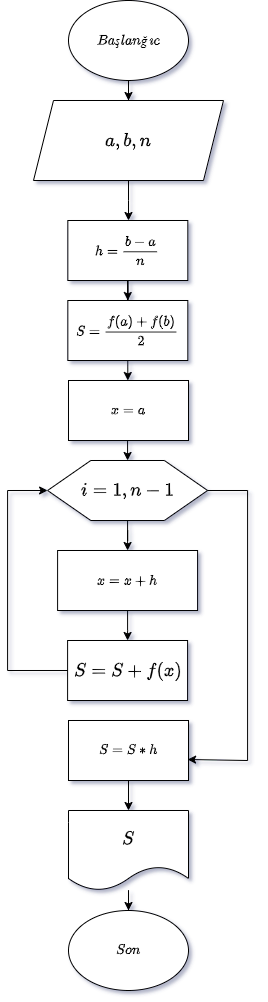

The diagram above was exported from draw.io. Its source (the exported page's mxGraphModel, read from the mxfile embedded in the PNG):
<mxGraphModel dx="567" dy="508" grid="1" gridSize="10" guides="1" tooltips="1" connect="1" arrows="1" fold="1" page="1" pageScale="1" pageWidth="827" pageHeight="1169" math="1" shadow="0">
  <root>
    <mxCell id="-tFiBGW0qEfA1z0ga1Bk-0" />
    <mxCell id="-tFiBGW0qEfA1z0ga1Bk-1" parent="-tFiBGW0qEfA1z0ga1Bk-0" />
    <mxCell id="-tFiBGW0qEfA1z0ga1Bk-2" value="" style="edgeStyle=orthogonalEdgeStyle;rounded=0;orthogonalLoop=1;jettySize=auto;html=1;fontSize=16;" edge="1" parent="-tFiBGW0qEfA1z0ga1Bk-1" source="-tFiBGW0qEfA1z0ga1Bk-3" target="-tFiBGW0qEfA1z0ga1Bk-5">
      <mxGeometry relative="1" as="geometry" />
    </mxCell>
    <mxCell id="-tFiBGW0qEfA1z0ga1Bk-3" value="$$Başlanğıc$$" style="ellipse;whiteSpace=wrap;html=1;" vertex="1" parent="-tFiBGW0qEfA1z0ga1Bk-1">
      <mxGeometry x="340" y="10" width="120" height="80" as="geometry" />
    </mxCell>
    <mxCell id="-tFiBGW0qEfA1z0ga1Bk-4" style="edgeStyle=orthogonalEdgeStyle;rounded=0;orthogonalLoop=1;jettySize=auto;html=1;fontSize=16;" edge="1" parent="-tFiBGW0qEfA1z0ga1Bk-1" source="-tFiBGW0qEfA1z0ga1Bk-5">
      <mxGeometry relative="1" as="geometry">
        <mxPoint x="400" y="230" as="targetPoint" />
      </mxGeometry>
    </mxCell>
    <mxCell id="-tFiBGW0qEfA1z0ga1Bk-5" value="$$a,b,n$$" style="shape=parallelogram;perimeter=parallelogramPerimeter;whiteSpace=wrap;fixedSize=1;fontStyle=2;html=1;fontSize=16;" vertex="1" parent="-tFiBGW0qEfA1z0ga1Bk-1">
      <mxGeometry x="305" y="110" width="190" height="80" as="geometry" />
    </mxCell>
    <mxCell id="-tFiBGW0qEfA1z0ga1Bk-6" value="" style="edgeStyle=orthogonalEdgeStyle;rounded=0;orthogonalLoop=1;jettySize=auto;html=1;fontSize=16;" edge="1" parent="-tFiBGW0qEfA1z0ga1Bk-1" source="-tFiBGW0qEfA1z0ga1Bk-7" target="-tFiBGW0qEfA1z0ga1Bk-9">
      <mxGeometry relative="1" as="geometry" />
    </mxCell>
    <mxCell id="-tFiBGW0qEfA1z0ga1Bk-7" value="$$i = 1 , n-1$$" style="verticalLabelPosition=middle;verticalAlign=middle;shape=hexagon;perimeter=hexagonPerimeter2;arcSize=6;size=0.27;labelPosition=center;align=center;fontSize=16;html=1;" vertex="1" parent="-tFiBGW0qEfA1z0ga1Bk-1">
      <mxGeometry x="319.09" y="470" width="160" height="60" as="geometry" />
    </mxCell>
    <mxCell id="-tFiBGW0qEfA1z0ga1Bk-8" value="" style="edgeStyle=orthogonalEdgeStyle;rounded=0;orthogonalLoop=1;jettySize=auto;html=1;fontSize=16;" edge="1" parent="-tFiBGW0qEfA1z0ga1Bk-1" source="-tFiBGW0qEfA1z0ga1Bk-9">
      <mxGeometry relative="1" as="geometry">
        <mxPoint x="399.0900000000001" y="650" as="targetPoint" />
      </mxGeometry>
    </mxCell>
    <mxCell id="-tFiBGW0qEfA1z0ga1Bk-9" value="$$x=x+h$$" style="rounded=0;whiteSpace=wrap;html=1;fontSize=12;" vertex="1" parent="-tFiBGW0qEfA1z0ga1Bk-1">
      <mxGeometry x="329.09" y="560" width="140" height="60" as="geometry" />
    </mxCell>
    <mxCell id="-tFiBGW0qEfA1z0ga1Bk-10" value="$$S=S+f(x)$$" style="rounded=0;html=1;fontSize=16;" vertex="1" parent="-tFiBGW0qEfA1z0ga1Bk-1">
      <mxGeometry x="339.09" y="650" width="120" height="60" as="geometry" />
    </mxCell>
    <mxCell id="-tFiBGW0qEfA1z0ga1Bk-11" value="" style="edgeStyle=orthogonalEdgeStyle;rounded=0;orthogonalLoop=1;jettySize=auto;fontSize=16;html=1;" edge="1" parent="-tFiBGW0qEfA1z0ga1Bk-1" source="-tFiBGW0qEfA1z0ga1Bk-12" target="-tFiBGW0qEfA1z0ga1Bk-13">
      <mxGeometry relative="1" as="geometry" />
    </mxCell>
    <mxCell id="-tFiBGW0qEfA1z0ga1Bk-12" value="$$S$$" style="shape=document;whiteSpace=wrap;boundedLbl=1;fontSize=16;html=1;" vertex="1" parent="-tFiBGW0qEfA1z0ga1Bk-1">
      <mxGeometry x="340" y="820" width="120" height="80" as="geometry" />
    </mxCell>
    <mxCell id="-tFiBGW0qEfA1z0ga1Bk-13" value="$$Son$$" style="ellipse;whiteSpace=wrap;html=1;" vertex="1" parent="-tFiBGW0qEfA1z0ga1Bk-1">
      <mxGeometry x="340" y="920" width="120" height="80" as="geometry" />
    </mxCell>
    <mxCell id="-tFiBGW0qEfA1z0ga1Bk-14" value="" style="endArrow=none;html=1;rounded=0;exitX=1;exitY=0.5;exitDx=0;exitDy=0;" edge="1" parent="-tFiBGW0qEfA1z0ga1Bk-1" source="-tFiBGW0qEfA1z0ga1Bk-7">
      <mxGeometry width="50" height="50" relative="1" as="geometry">
        <mxPoint x="589.09" y="550" as="sourcePoint" />
        <mxPoint x="519.09" y="500" as="targetPoint" />
      </mxGeometry>
    </mxCell>
    <mxCell id="-tFiBGW0qEfA1z0ga1Bk-15" value="" style="endArrow=none;html=1;rounded=0;" edge="1" parent="-tFiBGW0qEfA1z0ga1Bk-1">
      <mxGeometry width="50" height="50" relative="1" as="geometry">
        <mxPoint x="519.09" y="770" as="sourcePoint" />
        <mxPoint x="519.09" y="500" as="targetPoint" />
      </mxGeometry>
    </mxCell>
    <mxCell id="-tFiBGW0qEfA1z0ga1Bk-16" value="" style="endArrow=classic;html=1;rounded=0;" edge="1" parent="-tFiBGW0qEfA1z0ga1Bk-1" target="-tFiBGW0qEfA1z0ga1Bk-7">
      <mxGeometry width="50" height="50" relative="1" as="geometry">
        <mxPoint x="279.09" y="500" as="sourcePoint" />
        <mxPoint x="319.09" y="620" as="targetPoint" />
      </mxGeometry>
    </mxCell>
    <mxCell id="-tFiBGW0qEfA1z0ga1Bk-17" style="edgeStyle=orthogonalEdgeStyle;rounded=0;orthogonalLoop=1;jettySize=auto;html=1;entryX=0.5;entryY=0;entryDx=0;entryDy=0;" edge="1" parent="-tFiBGW0qEfA1z0ga1Bk-1" source="-tFiBGW0qEfA1z0ga1Bk-18" target="-tFiBGW0qEfA1z0ga1Bk-20">
      <mxGeometry relative="1" as="geometry" />
    </mxCell>
    <mxCell id="-tFiBGW0qEfA1z0ga1Bk-18" value="$$h = \frac{b-a}{n}$$" style="rounded=0;whiteSpace=wrap;html=1;" vertex="1" parent="-tFiBGW0qEfA1z0ga1Bk-1">
      <mxGeometry x="339.33" y="230" width="120" height="60" as="geometry" />
    </mxCell>
    <mxCell id="-tFiBGW0qEfA1z0ga1Bk-19" value="" style="edgeStyle=orthogonalEdgeStyle;rounded=0;orthogonalLoop=1;jettySize=auto;html=1;" edge="1" parent="-tFiBGW0qEfA1z0ga1Bk-1" source="-tFiBGW0qEfA1z0ga1Bk-20" target="-tFiBGW0qEfA1z0ga1Bk-25">
      <mxGeometry relative="1" as="geometry" />
    </mxCell>
    <mxCell id="-tFiBGW0qEfA1z0ga1Bk-20" value="$$S = \frac{f(a)+f(b)}{2}$$" style="rounded=0;whiteSpace=wrap;html=1;" vertex="1" parent="-tFiBGW0qEfA1z0ga1Bk-1">
      <mxGeometry x="339.33" y="310" width="120" height="60" as="geometry" />
    </mxCell>
    <mxCell id="-tFiBGW0qEfA1z0ga1Bk-21" style="edgeStyle=orthogonalEdgeStyle;rounded=0;orthogonalLoop=1;jettySize=auto;html=1;entryX=0.5;entryY=0;entryDx=0;entryDy=0;" edge="1" parent="-tFiBGW0qEfA1z0ga1Bk-1">
      <mxGeometry relative="1" as="geometry">
        <mxPoint x="399.09" y="470" as="targetPoint" />
        <mxPoint x="399.09" y="449.9999999999998" as="sourcePoint" />
      </mxGeometry>
    </mxCell>
    <mxCell id="-tFiBGW0qEfA1z0ga1Bk-22" value="" style="endArrow=none;html=1;rounded=0;entryX=0;entryY=0.5;entryDx=0;entryDy=0;" edge="1" parent="-tFiBGW0qEfA1z0ga1Bk-1" target="-tFiBGW0qEfA1z0ga1Bk-10">
      <mxGeometry width="50" height="50" relative="1" as="geometry">
        <mxPoint x="279.09" y="680" as="sourcePoint" />
        <mxPoint x="319.09" y="660" as="targetPoint" />
      </mxGeometry>
    </mxCell>
    <mxCell id="-tFiBGW0qEfA1z0ga1Bk-23" value="" style="endArrow=none;html=1;rounded=0;" edge="1" parent="-tFiBGW0qEfA1z0ga1Bk-1">
      <mxGeometry width="50" height="50" relative="1" as="geometry">
        <mxPoint x="279.09" y="680" as="sourcePoint" />
        <mxPoint x="279.09" y="500" as="targetPoint" />
      </mxGeometry>
    </mxCell>
    <mxCell id="-tFiBGW0qEfA1z0ga1Bk-24" value="" style="endArrow=classic;html=1;rounded=0;entryX=1;entryY=0.5;entryDx=0;entryDy=0;" edge="1" parent="-tFiBGW0qEfA1z0ga1Bk-1">
      <mxGeometry width="50" height="50" relative="1" as="geometry">
        <mxPoint x="519.09" y="770" as="sourcePoint" />
        <mxPoint x="459.09" y="769" as="targetPoint" />
      </mxGeometry>
    </mxCell>
    <mxCell id="-tFiBGW0qEfA1z0ga1Bk-25" value="$$x = a$$" style="rounded=0;whiteSpace=wrap;html=1;" vertex="1" parent="-tFiBGW0qEfA1z0ga1Bk-1">
      <mxGeometry x="340" y="390" width="120" height="60" as="geometry" />
    </mxCell>
    <mxCell id="-tFiBGW0qEfA1z0ga1Bk-26" value="" style="edgeStyle=orthogonalEdgeStyle;rounded=0;orthogonalLoop=1;jettySize=auto;html=1;" edge="1" parent="-tFiBGW0qEfA1z0ga1Bk-1" source="-tFiBGW0qEfA1z0ga1Bk-27" target="-tFiBGW0qEfA1z0ga1Bk-12">
      <mxGeometry relative="1" as="geometry" />
    </mxCell>
    <mxCell id="-tFiBGW0qEfA1z0ga1Bk-27" value="$$S=S*h$$" style="rounded=0;whiteSpace=wrap;html=1;" vertex="1" parent="-tFiBGW0qEfA1z0ga1Bk-1">
      <mxGeometry x="340" y="730" width="120" height="60" as="geometry" />
    </mxCell>
  </root>
</mxGraphModel>